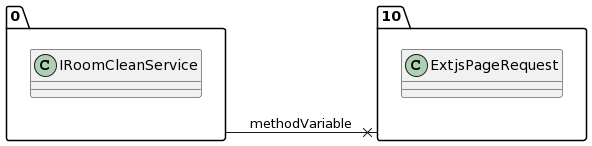

The diagram above was rendered by PlantUML. Its source (embedded in the PNG):
@startuml
allow_mixing
left to right direction
package "0"{
class IRoomCleanService

}
package "10"{
class ExtjsPageRequest

}
"0" --x "10":methodVariable
@enduml